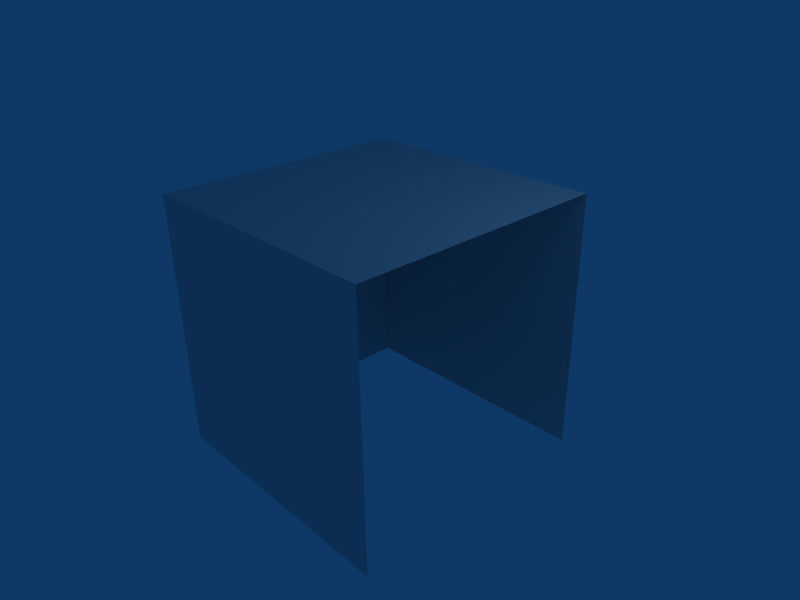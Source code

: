 # Source: Corner2.blend  (saved by Blender 2.43.0; exported with 4.5.12 LTS)
import bpy
from mathutils import Matrix  # noqa: F401  (used for matrix-valued properties, if any)

bpy.ops.wm.read_factory_settings(use_empty=True)
scene = bpy.context.scene
scene.name = 'Scene'

# ---- collections
col_collection_1 = bpy.data.collections.new('Collection 1'); scene.collection.children.link(col_collection_1)

# ---- materials (node trees are filled in below, after node groups)
mat_material = bpy.data.materials.new('Material')
mat_material.alpha_threshold = 0.0
mat_material.roughness = 0.5
mat_material.line_color = (0.0, 0.0, 0.0, 1.0)

# ---- material node trees

# ---- world
world_world = bpy.data.worlds.new('World'); scene.world = world_world
world_world.color = (0.05656, 0.2208, 0.4)
world_world.use_sun_shadow = False
world_world.sun_shadow_jitter_overblur = 0.0
world_world.cycles.sampling_method = 'MANUAL'
world_world.cycles.sample_map_resolution = 256

# ---- cameras
cam_camera = bpy.data.cameras.new('Camera')
cam_camera.passepartout_alpha = 0.2
cam_camera.clip_end = 100.0
cam_camera.lens = 35.0
cam_camera.ortho_scale = 7.314
cam_camera.show_passepartout = False
cam_camera.show_safe_areas = True
cam_camera.dof.focus_distance = 0.0
cam_camera.dof.aperture_fstop = 128.0

# ---- lights
light_spot = bpy.data.lights.new('Spot', 'POINT')
light_spot.transmission_factor = 0.0
light_spot.cutoff_distance = 30.0
light_spot.energy = 100.0
light_spot.shadow_buffer_clip_start = 1.001
light_spot.shadow_soft_size = 1.0
light_spot.shadow_maximum_resolution = 0.006
light_spot.use_absolute_resolution = True
light_spot.cycles.use_multiple_importance_sampling = False

# ---- meshes
me_corner2 = bpy.data.meshes.new('Corner2')
me_corner2.from_pydata([(2.0, 2.0, -2.0), (2.0, -2.0, -2.0), (-2.0, -2.0, -2.0), (-2.0, 2.0, -2.0), (2.0, 2.0, 2.0), (2.0, -2.0, 2.0), (-2.0, -2.0, 2.0), (-2.0, 2.0, 2.0)], [], [(1, 5, 6, 2), (2, 6, 7, 3), (4, 0, 3, 7), (4, 7, 6, 5)])
_uv = me_corner2.uv_layers.new(name='UVTex')
_uv.uv.foreach_set('vector', [0.0, 1.0, 0.0, 0.0, 1.0, 0.0, 1.0, 1.0, 0.0, 1.0, 0.0, 0.0, 1.0, 0.0, 1.0, 1.0, 0.0, 1.0, 0.0, 0.0, 1.0, 0.0, 1.0, 1.0, 0.0, 1.0, 0.0, 0.0, 1.0, 0.0, 1.0, 1.0])
me_corner2.materials.append(mat_material)
me_corner2.use_remesh_preserve_volume = False
me_corner2.use_remesh_preserve_attributes = False
me_corner2.use_mirror_vertex_groups = False
me_corner2.update()

# ---- objects
ob_corner2 = bpy.data.objects.new('Corner2', me_corner2)
ob_lamp = bpy.data.objects.new('Lamp', light_spot)
ob_camera = bpy.data.objects.new('Camera', cam_camera)

# ---- transforms, parenting, visibility, modifiers, constraints
ob_corner2.location = (0.0, 0.0, 0.0)
ob_corner2.lock_rotations_4d = False
ob_corner2.empty_display_type = 'ARROWS'
ob_corner2.color = (0.0, 0.0, 0.0, 1.0)
ob_corner2.lineart.crease_threshold = 0.0
ob_lamp.location = (4.076, 1.005, 5.904)
ob_lamp.rotation_euler = (0.6503, 0.05522, 1.866)
ob_lamp.lock_rotations_4d = False
ob_lamp.empty_display_type = 'ARROWS'
ob_lamp.color = (0.0, 0.0, 0.0, 0.0)
ob_lamp.lineart.crease_threshold = 0.0
ob_camera.location = (7.481, -6.508, 5.344)
ob_camera.rotation_euler = (1.109, 0.01082, 0.8149)
ob_camera.lock_rotations_4d = False
ob_camera.empty_display_type = 'ARROWS'
ob_camera.color = (0.0, 0.0, 0.0, 0.0)
ob_camera.display_type = 'WIRE'
ob_camera.lineart.crease_threshold = 0.0

# ---- collection membership
col_collection_1.objects.link(ob_corner2)
col_collection_1.objects.link(ob_lamp)
col_collection_1.objects.link(ob_camera)

# ---- scene / render settings (as saved in the file)
scene.camera = ob_camera
scene.frame_start = 1; scene.frame_end = 250; scene.frame_set(1)
scene.render.engine = 'BLENDER_EEVEE_NEXT'
scene.render.image_settings.file_format = 'JPEG'
scene.render.image_settings.color_mode = 'RGB'
scene.render.image_settings.compression = 90
scene.render.resolution_x = 800
scene.render.resolution_y = 600
scene.render.pixel_aspect_x = 100.0
scene.render.pixel_aspect_y = 100.0
scene.render.fps = 25
scene.render.dither_intensity = 0.0
scene.render.use_compositing = False
scene.render.use_sequencer = False
scene.render.bake_margin = 2
scene.render.bake_bias = 0.0
scene.render.use_stamp_time = False
scene.render.use_stamp_date = False
scene.render.use_stamp_frame = False
scene.render.use_stamp_camera = False
scene.render.use_stamp_scene = False
scene.render.use_stamp_filename = False
scene.render.use_stamp_render_time = False
scene.render.stamp_font_size = 0
scene.cycles.use_denoising = False
scene.cycles.samples = 10
scene.cycles.sampling_pattern = 'TABULATED_SOBOL'
scene.cycles.light_sampling_threshold = 0.0
scene.cycles.use_adaptive_sampling = False
scene.cycles.use_light_tree = False
scene.cycles.blur_glossy = 0.0
scene.cycles.volume_bounces = 1
scene.cycles.pixel_filter_type = 'GAUSSIAN'
scene.cycles.sample_clamp_indirect = 0.0
scene.view_settings.view_transform = 'Raw'
bpy.context.view_layer.update()
